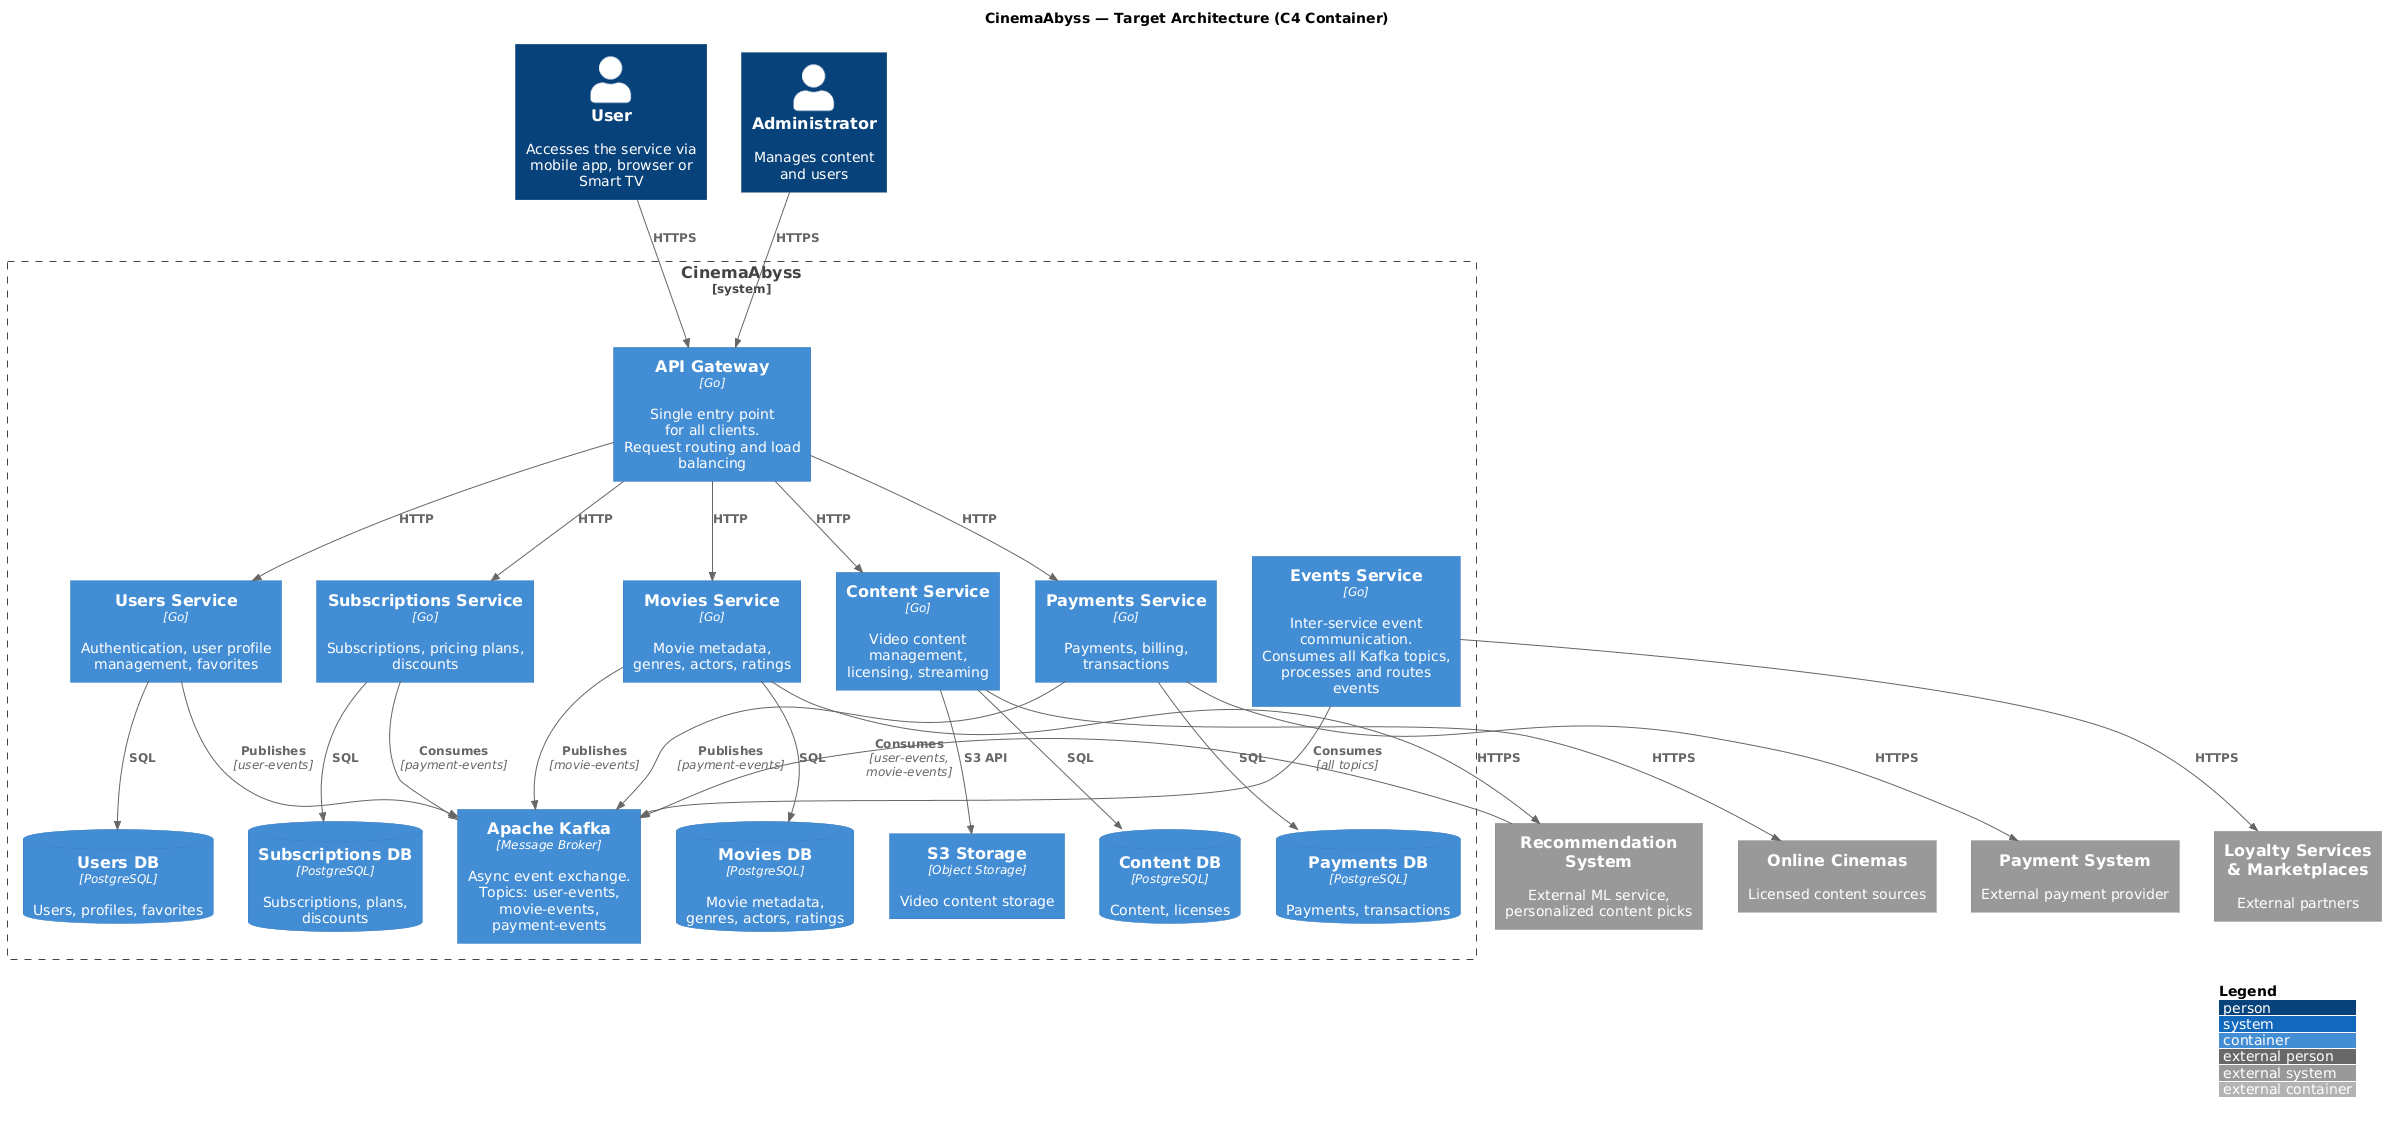

The diagram above was rendered by PlantUML. Its source (embedded in the PNG):
@startuml
!include https://raw.githubusercontent.com/plantuml-stdlib/C4-PlantUML/master/C4_Container.puml

LAYOUT_WITH_LEGEND()

title CinemaAbyss — Target Architecture (C4 Container)

Person(user, "User", "Accesses the service via\nmobile app, browser or Smart TV")
Person(admin, "Administrator", "Manages content\nand users")

System_Ext(payment_gateway, "Payment System", "External payment provider")
System_Ext(content_providers, "Online Cinemas", "Licensed content sources")
System_Ext(recommendation, "Recommendation System", "External ML service,\npersonalized content picks")
System_Ext(loyalty, "Loyalty Services\n& Marketplaces", "External partners")

System_Boundary(cinemaabyss, "CinemaAbyss") {

    Container(api_gateway, "API Gateway", "Go", "Single entry point\nfor all clients.\nRequest routing and load balancing")

    Container(users_service, "Users Service", "Go", "Authentication, user profile\nmanagement, favorites")
    Container(movies_service, "Movies Service", "Go", "Movie metadata,\ngenres, actors, ratings")
    Container(content_service, "Content Service", "Go", "Video content management,\nlicensing, streaming")
    Container(payments_service, "Payments Service", "Go", "Payments, billing,\ntransactions")
    Container(subscriptions_service, "Subscriptions Service", "Go", "Subscriptions, pricing plans,\ndiscounts")
    Container(events_service, "Events Service", "Go", "Inter-service event communication.\nConsumes all Kafka topics,\nprocesses and routes events")

    Container(kafka, "Apache Kafka", "Message Broker", "Async event exchange.\nTopics: user-events,\nmovie-events, payment-events")

    ContainerDb(users_db, "Users DB", "PostgreSQL", "Users, profiles, favorites")
    ContainerDb(movies_db, "Movies DB", "PostgreSQL", "Movie metadata,\ngenres, actors, ratings")
    ContainerDb(content_db, "Content DB", "PostgreSQL", "Content, licenses")
    ContainerDb(payments_db, "Payments DB", "PostgreSQL", "Payments, transactions")
    ContainerDb(subscriptions_db, "Subscriptions DB", "PostgreSQL", "Subscriptions, plans, discounts")

    Container(s3, "S3 Storage", "Object Storage", "Video content storage")
}

Rel(user, api_gateway, "HTTPS")
Rel(admin, api_gateway, "HTTPS")

Rel(api_gateway, users_service, "HTTP")
Rel(api_gateway, movies_service, "HTTP")
Rel(api_gateway, content_service, "HTTP")
Rel(api_gateway, payments_service, "HTTP")
Rel(api_gateway, subscriptions_service, "HTTP")

Rel(users_service, users_db, "SQL")
Rel(movies_service, movies_db, "SQL")
Rel(content_service, content_db, "SQL")
Rel(payments_service, payments_db, "SQL")
Rel(subscriptions_service, subscriptions_db, "SQL")

Rel(users_service, kafka, "Publishes", "user-events")
Rel(movies_service, kafka, "Publishes", "movie-events")
Rel(payments_service, kafka, "Publishes", "payment-events")

Rel(events_service, kafka, "Consumes", "all topics")

Rel(subscriptions_service, kafka, "Consumes", "payment-events")

Rel(recommendation, kafka, "Consumes", "user-events, movie-events")
Rel(movies_service, recommendation, "HTTPS")

Rel(content_service, s3, "S3 API")
Rel(content_service, content_providers, "HTTPS")
Rel(payments_service, payment_gateway, "HTTPS")
Rel(events_service, loyalty, "HTTPS")
@enduml